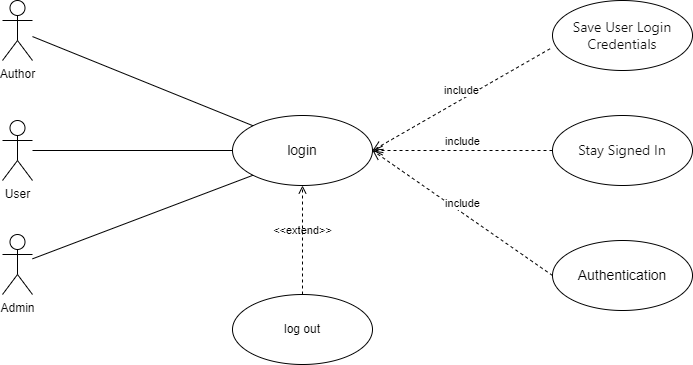

The diagram above was exported from draw.io. Its source (the exported page's mxGraphModel, read from the mxfile embedded in the PNG):
<mxGraphModel dx="1050" dy="557" grid="1" gridSize="10" guides="1" tooltips="1" connect="1" arrows="1" fold="1" page="1" pageScale="1" pageWidth="583" pageHeight="827" math="0" shadow="0">
  <root>
    <mxCell id="0" />
    <mxCell id="1" parent="0" />
    <mxCell id="UyJp2zwyiKce5xYK839_-7" value="User" style="shape=umlActor;verticalLabelPosition=bottom;verticalAlign=top;html=1;" parent="1" vertex="1">
      <mxGeometry x="240" y="170" width="30" height="60" as="geometry" />
    </mxCell>
    <mxCell id="UyJp2zwyiKce5xYK839_-14" value="&lt;font style=&quot;font-size: 14px;&quot;&gt;login&lt;/font&gt;" style="ellipse;whiteSpace=wrap;html=1;" parent="1" vertex="1">
      <mxGeometry x="470" y="165" width="140" height="70" as="geometry" />
    </mxCell>
    <mxCell id="UyJp2zwyiKce5xYK839_-15" value="&lt;span style=&quot;border: 0px solid rgb(227, 227, 227); box-sizing: border-box; --tw-border-spacing-x: 0; --tw-border-spacing-y: 0; --tw-translate-x: 0; --tw-translate-y: 0; --tw-rotate: 0; --tw-skew-x: 0; --tw-skew-y: 0; --tw-scale-x: 1; --tw-scale-y: 1; --tw-pan-x: ; --tw-pan-y: ; --tw-pinch-zoom: ; --tw-scroll-snap-strictness: proximity; --tw-gradient-from-position: ; --tw-gradient-via-position: ; --tw-gradient-to-position: ; --tw-ordinal: ; --tw-slashed-zero: ; --tw-numeric-figure: ; --tw-numeric-spacing: ; --tw-numeric-fraction: ; --tw-ring-inset: ; --tw-ring-offset-width: 0px; --tw-ring-offset-color: #fff; --tw-ring-color: rgba(69,89,164,.5); --tw-ring-offset-shadow: 0 0 transparent; --tw-ring-shadow: 0 0 transparent; --tw-shadow: 0 0 transparent; --tw-shadow-colored: 0 0 transparent; --tw-blur: ; --tw-brightness: ; --tw-contrast: ; --tw-grayscale: ; --tw-hue-rotate: ; --tw-invert: ; --tw-saturate: ; --tw-sepia: ; --tw-drop-shadow: ; --tw-backdrop-blur: ; --tw-backdrop-brightness: ; --tw-backdrop-contrast: ; --tw-backdrop-grayscale: ; --tw-backdrop-hue-rotate: ; --tw-backdrop-invert: ; --tw-backdrop-opacity: ; --tw-backdrop-saturate: ; --tw-backdrop-sepia: ; --tw-contain-size: ; --tw-contain-layout: ; --tw-contain-paint: ; --tw-contain-style: ; color: rgb(13, 13, 13); font-family: Söhne, ui-sans-serif, system-ui, -apple-system, &amp;quot;Segoe UI&amp;quot;, Roboto, Ubuntu, Cantarell, &amp;quot;Noto Sans&amp;quot;, sans-serif, &amp;quot;Helvetica Neue&amp;quot;, Arial, &amp;quot;Apple Color Emoji&amp;quot;, &amp;quot;Segoe UI Emoji&amp;quot;, &amp;quot;Segoe UI Symbol&amp;quot;, &amp;quot;Noto Color Emoji&amp;quot;; text-align: left; white-space-collapse: preserve; background-color: rgb(255, 255, 255);&quot;&gt;&lt;font style=&quot;font-size: 14px;&quot;&gt;Save User Login Credentials&lt;/font&gt;&lt;/span&gt;" style="ellipse;whiteSpace=wrap;html=1;" parent="1" vertex="1">
      <mxGeometry x="790" y="50" width="140" height="70" as="geometry" />
    </mxCell>
    <mxCell id="UyJp2zwyiKce5xYK839_-16" value="&lt;span style=&quot;border: 0px solid rgb(227, 227, 227); box-sizing: border-box; --tw-border-spacing-x: 0; --tw-border-spacing-y: 0; --tw-translate-x: 0; --tw-translate-y: 0; --tw-rotate: 0; --tw-skew-x: 0; --tw-skew-y: 0; --tw-scale-x: 1; --tw-scale-y: 1; --tw-pan-x: ; --tw-pan-y: ; --tw-pinch-zoom: ; --tw-scroll-snap-strictness: proximity; --tw-gradient-from-position: ; --tw-gradient-via-position: ; --tw-gradient-to-position: ; --tw-ordinal: ; --tw-slashed-zero: ; --tw-numeric-figure: ; --tw-numeric-spacing: ; --tw-numeric-fraction: ; --tw-ring-inset: ; --tw-ring-offset-width: 0px; --tw-ring-offset-color: #fff; --tw-ring-color: rgba(69,89,164,.5); --tw-ring-offset-shadow: 0 0 transparent; --tw-ring-shadow: 0 0 transparent; --tw-shadow: 0 0 transparent; --tw-shadow-colored: 0 0 transparent; --tw-blur: ; --tw-brightness: ; --tw-contrast: ; --tw-grayscale: ; --tw-hue-rotate: ; --tw-invert: ; --tw-saturate: ; --tw-sepia: ; --tw-drop-shadow: ; --tw-backdrop-blur: ; --tw-backdrop-brightness: ; --tw-backdrop-contrast: ; --tw-backdrop-grayscale: ; --tw-backdrop-hue-rotate: ; --tw-backdrop-invert: ; --tw-backdrop-opacity: ; --tw-backdrop-saturate: ; --tw-backdrop-sepia: ; --tw-contain-size: ; --tw-contain-layout: ; --tw-contain-paint: ; --tw-contain-style: ; color: rgb(13, 13, 13); font-family: Söhne, ui-sans-serif, system-ui, -apple-system, &amp;quot;Segoe UI&amp;quot;, Roboto, Ubuntu, Cantarell, &amp;quot;Noto Sans&amp;quot;, sans-serif, &amp;quot;Helvetica Neue&amp;quot;, Arial, &amp;quot;Apple Color Emoji&amp;quot;, &amp;quot;Segoe UI Emoji&amp;quot;, &amp;quot;Segoe UI Symbol&amp;quot;, &amp;quot;Noto Color Emoji&amp;quot;; text-align: left; white-space-collapse: preserve; background-color: rgb(255, 255, 255);&quot;&gt;&lt;font style=&quot;font-size: 14px;&quot;&gt;Stay Signed In&lt;/font&gt;&lt;/span&gt;" style="ellipse;whiteSpace=wrap;html=1;" parent="1" vertex="1">
      <mxGeometry x="790" y="165" width="140" height="70" as="geometry" />
    </mxCell>
    <mxCell id="UyJp2zwyiKce5xYK839_-17" value="&lt;font style=&quot;font-size: 14px;&quot;&gt;Authentication&lt;/font&gt;" style="ellipse;whiteSpace=wrap;html=1;" parent="1" vertex="1">
      <mxGeometry x="790" y="290" width="140" height="70" as="geometry" />
    </mxCell>
    <mxCell id="UyJp2zwyiKce5xYK839_-21" value="include" style="html=1;verticalAlign=bottom;endArrow=open;dashed=1;endSize=8;curved=0;rounded=0;entryX=1;entryY=0.5;entryDx=0;entryDy=0;exitX=-0.017;exitY=0.689;exitDx=0;exitDy=0;exitPerimeter=0;" parent="1" source="UyJp2zwyiKce5xYK839_-15" target="UyJp2zwyiKce5xYK839_-14" edge="1">
      <mxGeometry relative="1" as="geometry">
        <mxPoint x="570" y="200" as="sourcePoint" />
        <mxPoint x="490" y="200" as="targetPoint" />
      </mxGeometry>
    </mxCell>
    <mxCell id="UyJp2zwyiKce5xYK839_-22" value="include" style="html=1;verticalAlign=bottom;endArrow=open;dashed=1;endSize=8;curved=0;rounded=0;entryX=1;entryY=0.5;entryDx=0;entryDy=0;exitX=0;exitY=0.5;exitDx=0;exitDy=0;" parent="1" source="UyJp2zwyiKce5xYK839_-16" target="UyJp2zwyiKce5xYK839_-14" edge="1">
      <mxGeometry relative="1" as="geometry">
        <mxPoint x="798" y="108" as="sourcePoint" />
        <mxPoint x="620" y="210" as="targetPoint" />
      </mxGeometry>
    </mxCell>
    <mxCell id="UyJp2zwyiKce5xYK839_-23" value="include" style="html=1;verticalAlign=bottom;endArrow=open;dashed=1;endSize=8;curved=0;rounded=0;exitX=0;exitY=0.5;exitDx=0;exitDy=0;" parent="1" source="UyJp2zwyiKce5xYK839_-17" edge="1">
      <mxGeometry relative="1" as="geometry">
        <mxPoint x="808" y="118" as="sourcePoint" />
        <mxPoint x="610" y="200" as="targetPoint" />
      </mxGeometry>
    </mxCell>
    <mxCell id="FIRqL35ILbhh9nAUEDmN-2" value="log out" style="ellipse;whiteSpace=wrap;html=1;" vertex="1" parent="1">
      <mxGeometry x="470" y="344" width="140" height="70" as="geometry" />
    </mxCell>
    <mxCell id="FIRqL35ILbhh9nAUEDmN-3" value="&amp;lt;&amp;lt;extend&amp;gt;&amp;gt;" style="html=1;verticalAlign=bottom;labelBackgroundColor=none;endArrow=open;endFill=0;dashed=1;rounded=0;exitX=0.5;exitY=0;exitDx=0;exitDy=0;entryX=0.5;entryY=1;entryDx=0;entryDy=0;" edge="1" parent="1" source="FIRqL35ILbhh9nAUEDmN-2" target="UyJp2zwyiKce5xYK839_-14">
      <mxGeometry width="160" relative="1" as="geometry">
        <mxPoint x="460" y="290" as="sourcePoint" />
        <mxPoint x="620" y="290" as="targetPoint" />
      </mxGeometry>
    </mxCell>
    <mxCell id="FIRqL35ILbhh9nAUEDmN-4" value="Author" style="shape=umlActor;verticalLabelPosition=bottom;verticalAlign=top;html=1;outlineConnect=0;" vertex="1" parent="1">
      <mxGeometry x="240" y="50" width="30" height="60" as="geometry" />
    </mxCell>
    <mxCell id="FIRqL35ILbhh9nAUEDmN-5" value="Admin" style="shape=umlActor;verticalLabelPosition=bottom;verticalAlign=top;html=1;outlineConnect=0;" vertex="1" parent="1">
      <mxGeometry x="240" y="284" width="30" height="60" as="geometry" />
    </mxCell>
    <mxCell id="FIRqL35ILbhh9nAUEDmN-6" value="" style="endArrow=none;html=1;rounded=0;entryX=0;entryY=0.5;entryDx=0;entryDy=0;" edge="1" parent="1" source="UyJp2zwyiKce5xYK839_-7" target="UyJp2zwyiKce5xYK839_-14">
      <mxGeometry width="50" height="50" relative="1" as="geometry">
        <mxPoint x="510" y="320" as="sourcePoint" />
        <mxPoint x="560" y="270" as="targetPoint" />
      </mxGeometry>
    </mxCell>
    <mxCell id="FIRqL35ILbhh9nAUEDmN-8" value="" style="endArrow=none;html=1;rounded=0;entryX=0;entryY=0;entryDx=0;entryDy=0;" edge="1" parent="1" source="FIRqL35ILbhh9nAUEDmN-4" target="UyJp2zwyiKce5xYK839_-14">
      <mxGeometry width="50" height="50" relative="1" as="geometry">
        <mxPoint x="510" y="320" as="sourcePoint" />
        <mxPoint x="560" y="270" as="targetPoint" />
      </mxGeometry>
    </mxCell>
    <mxCell id="FIRqL35ILbhh9nAUEDmN-9" value="" style="endArrow=none;html=1;rounded=0;entryX=0;entryY=1;entryDx=0;entryDy=0;" edge="1" parent="1" source="FIRqL35ILbhh9nAUEDmN-5" target="UyJp2zwyiKce5xYK839_-14">
      <mxGeometry width="50" height="50" relative="1" as="geometry">
        <mxPoint x="510" y="320" as="sourcePoint" />
        <mxPoint x="560" y="270" as="targetPoint" />
      </mxGeometry>
    </mxCell>
  </root>
</mxGraphModel>